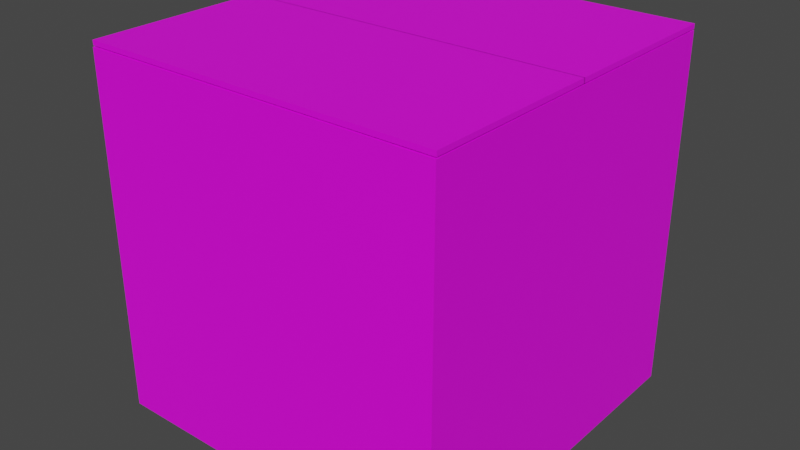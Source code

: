# Source: Carton.blend  (saved by Blender 3.5.10; exported with 4.5.12 LTS)
import bpy
from mathutils import Matrix  # noqa: F401  (used for matrix-valued properties, if any)

bpy.ops.wm.read_factory_settings(use_empty=True)
scene = bpy.context.scene
scene.name = 'Scene'

# ---- collections
col_collection = bpy.data.collections.new('Collection'); scene.collection.children.link(col_collection)

# ---- images (referenced by path relative to the original .blend; pixels are not part of the script)
import os
ASSET_DIR = os.environ.get("B2B_ASSET_DIR", "")  # directory of the original .blend (textures are referenced by path, not embedded)
HERE = os.path.dirname(os.path.abspath(__file__))  # packed textures are extracted next to this script under _unpacked/

def load_image(name, relpath, width, height, colorspace="sRGB"):
    """Load a texture the original file referenced (path relative to the .blend, or extracted next to this script)."""
    p = next((c for c in (os.path.join(HERE, relpath), os.path.join(ASSET_DIR, relpath)) if relpath and os.path.exists(c)), "")
    if p:
        img = bpy.data.images.load(p, check_existing=True)
        img.name = name
    else:  # same state as the original file: an image datablock whose file is absent (Cycles renders it pink)
        img = bpy.data.images.new(name, width, height)
        img.source = "FILE"
        img.filepath = "//" + (relpath or name)
    img.colorspace_settings.name = colorspace
    return img
img_carton_png = load_image('Carton.png', 'Carton.png', 1024, 1024, 'sRGB')

# ---- materials (node trees are filled in below, after node groups)
mat_material = bpy.data.materials.new('Material')
mat_material.alpha_threshold = 0.0
mat_material.use_transparent_shadow = False
mat_material.roughness = 0.5
mat_material.line_color = (0.0, 0.0, 0.0, 1.0)

# ---- material node trees
mat_material.use_nodes = True; mat_material.node_tree.nodes.clear()
_N = mat_material.node_tree.nodes; _L = mat_material.node_tree.links
n0 = _N.new('ShaderNodeOutputMaterial'); n0.name = 'Material Output'; n0.location = (300, 300)
n1 = _N.new('ShaderNodeBsdfPrincipled'); n1.name = 'Principled BSDF'; n1.location = (10, 300)
n1.distribution = 'GGX'
n1.subsurface_method = 'RANDOM_WALK_SKIN'
n1.inputs[3].default_value = 1.45
n1.inputs[27].default_value = (0.0, 0.0, 0.0, 1.0)
n1.inputs[28].default_value = 1.0
n2 = _N.new('ShaderNodeTexImage'); n2.name = 'Image Texture'; n2.location = (-280, 280)
n2.image = img_carton_png
_L.new(n1.outputs[0], n0.inputs[0])
_L.new(n2.outputs[0], n1.inputs[0])
n0.is_active_output = True

# ---- world
world_world = bpy.data.worlds.new('World'); scene.world = world_world
world_world.use_nodes = True; world_world.node_tree.nodes.clear()
_N = world_world.node_tree.nodes; _L = world_world.node_tree.links
n0 = _N.new('ShaderNodeOutputWorld'); n0.name = 'World Output'; n0.location = (300, 300)
n1 = _N.new('ShaderNodeBackground'); n1.name = 'Background'; n1.location = (10, 300)
n1.inputs[0].default_value = (0.05088, 0.05088, 0.05088, 1.0)
_L.new(n1.outputs[0], n0.inputs[0])
n0.is_active_output = True
world_world.color = (0.05088, 0.05088, 0.05088)
world_world.use_sun_shadow = False
world_world.sun_shadow_jitter_overblur = 0.0

# ---- meshes
me_plane = bpy.data.meshes.new('Plane')
me_plane.from_pydata([(-1.001, 1.0, 2.008), (0.9995, 1.0, 2.008), (-1.001, 0.0, 2.008), (0.9995, 0.0, 2.008), (0.9995, 0.0, 2.034), (0.9995, 1.0, 2.034), (-1.001, 1.0, 2.034), (-1.001, 0.0, 2.034)], [], [(2, 0, 1, 3), (7, 4, 5, 6), (0, 2, 7, 6), (3, 1, 5, 4), (2, 3, 4, 7), (1, 0, 6, 5)])
_uv = me_plane.uv_layers.new(name='UVMap')
_uv.uv.foreach_set('vector', [0.4843, 0.03716, 0.2644, 0.03722, 0.2646, 0.4769, 0.4844, 0.4769, 0.4843, 0.03716, 0.4844, 0.4769, 0.2646, 0.4769, 0.2644, 0.03722, 0.2644, 0.03722, 0.4843, 0.03716, 0.4843, 0.03716, 0.2644, 0.03722, 0.4844, 0.4769, 0.2646, 0.4769, 0.2646, 0.4769, 0.4844, 0.4769, 0.4843, 0.03716, 0.4844, 0.4769, 0.4844, 0.4769, 0.4843, 0.03716, 0.2646, 0.4769, 0.2644, 0.03722, 0.2644, 0.03722, 0.2646, 0.4769])
me_plane.materials.append(mat_material)
me_plane.update()
me_plane_001 = bpy.data.meshes.new('Plane.001')
me_plane_001.from_pydata([(-1.001, 0.003975, 2.008), (0.9995, 0.003975, 2.008), (-1.001, -0.996, 2.008), (0.9995, -0.996, 2.008), (0.9995, -0.996, 2.034), (0.9995, 0.003975, 2.034), (-1.001, 0.003975, 2.034), (-1.001, -0.996, 2.034)], [], [(2, 0, 1, 3), (7, 4, 5, 6), (2, 3, 4, 7), (1, 0, 6, 5), (0, 2, 7, 6), (3, 1, 5, 4)])
_uv = me_plane_001.uv_layers.new(name='UVMap')
_uv.uv.foreach_set('vector', [0.7261, 0.03561, 0.5063, 0.03567, 0.5064, 0.4754, 0.7263, 0.4753, 0.7261, 0.03561, 0.7263, 0.4753, 0.5064, 0.4754, 0.5063, 0.03567, 0.7261, 0.03561, 0.7263, 0.4753, 0.7263, 0.4753, 0.7261, 0.03561, 0.5064, 0.4754, 0.5063, 0.03567, 0.5063, 0.03567, 0.5064, 0.4754, 0.5063, 0.03567, 0.7261, 0.03561, 0.7261, 0.03561, 0.5063, 0.03567, 0.7263, 0.4753, 0.5064, 0.4754, 0.5064, 0.4754, 0.7263, 0.4753])
me_plane_001.materials.append(mat_material)
me_plane_001.update()
me_cube_002 = bpy.data.meshes.new('Cube.002')
me_cube_002.from_pydata([(-1.0, -1.0, 0.0008553), (-0.9643, -0.9643, 2.001), (-1.0, 1.0, 0.0008553), (-0.9643, 0.9643, 2.001), (1.0, -1.0, 0.0008553), (0.9643, -0.9643, 2.001), (1.0, 1.0, 0.0008553), (0.9643, 0.9643, 2.001), (-1.0, -1.0, 2.001), (-1.0, 1.0, 2.001), (1.0, 1.0, 2.001), (1.0, -1.0, 2.001), (-0.9643, -0.9643, 0.02968), (-0.9643, 0.9643, 0.02968), (0.9643, 0.9643, 0.02968), (0.9643, -0.9643, 0.02968)], [], [(0, 8, 9, 2), (2, 9, 10, 6), (6, 10, 11, 4), (4, 11, 8, 0), (2, 6, 4, 0), (1, 5, 15, 12), (1, 3, 9, 8), (3, 7, 10, 9), (7, 5, 11, 10), (5, 1, 8, 11), (14, 13, 12, 15), (7, 3, 13, 14), (5, 7, 14, 15), (3, 1, 12, 13)])
_uv = me_cube_002.uv_layers.new(name='UVMap')
_uv.uv.foreach_set('vector', [0.5119, 0.7736, 0.2545, 0.7736, 0.2545, 0.5161, 0.5119, 0.5161, 0.7392, 0.00134, 0.9966, -0.0008245, 0.9988, 0.2566, 0.7414, 0.2588, 1.0, 0.2583, 1.0, 0.5157, 0.7427, 0.5155, 0.7429, 0.2581, 0.2545, 0.2577, 0.2545, 0.000253, 0.5119, 0.000253, 0.5119, 0.2577, 0.4783, 0.5156, 0.4783, 0.2582, 0.7358, 0.2582, 0.7358, 0.5156, 0.7607, 0.7699, 0.5124, 0.7699, 0.5124, 0.5161, 0.7607, 0.5161, 0.254, 0.5019, 0.254, 0.7501, 0.2494, 0.7547, 0.2494, 0.4973, 0.7658, 0.5207, 0.7658, 0.769, 0.7612, 0.7736, 0.7612, 0.5161, 0.5177, 0.2531, 0.5177, 0.004843, 0.5223, 0.000253, 0.5223, 0.2577, 0.7663, 0.769, 0.7663, 0.5207, 0.7709, 0.5161, 0.7709, 0.7736, 0.2485, 0.7515, 0.2485, 0.9997, 0.000253, 0.9997, 0.000253, 0.7515, 0.000253, 0.2485, 0.000253, 0.000253, 0.254, 0.000253, 0.254, 0.2485, 0.000253, 0.4968, 0.000253, 0.2485, 0.254, 0.2485, 0.254, 0.4968, 0.2485, 0.751, 0.000253, 0.751, 0.000253, 0.4973, 0.2485, 0.4973])
me_cube_002.materials.append(mat_material)
me_cube_002.update()

# ---- objects
ob_plane = bpy.data.objects.new('Plane', me_plane)
ob_plane_001 = bpy.data.objects.new('Plane.001', me_plane_001)
ob_cube_001 = bpy.data.objects.new('Cube.001', me_cube_002)

# ---- transforms, parenting, visibility, modifiers, constraints
ob_plane.location = (0.0, 0.0, 0.0)
ob_plane_001.location = (0.0, 0.0, 0.0)
ob_cube_001.location = (0.0, 0.0, 0.0)

# ---- collection membership
col_collection.objects.link(ob_plane)
col_collection.objects.link(ob_plane_001)
col_collection.objects.link(ob_cube_001)

# ---- scene / render settings (as saved in the file)
scene.frame_start = 1; scene.frame_end = 250; scene.frame_set(1)
scene.render.engine = 'BLENDER_EEVEE_NEXT'
scene.cycles.sampling_pattern = 'TABULATED_SOBOL'
scene.view_settings.view_transform = 'Filmic'
bpy.context.view_layer.update()

# ---- added for rendering (the .blend has no active camera and no usable light): camera, sun
cam_auto = bpy.data.cameras.new('AutoCamera')
cam_auto.lens = 50.0
cam_auto.sensor_width = 36.0
cam_auto.clip_end = 1000.0
ob_auto_camera = bpy.data.objects.new('AutoCamera', cam_auto)
scene.collection.objects.link(ob_auto_camera)
ob_auto_camera.location = (3.22313, -3.86808, 3.59636)
ob_auto_camera.rotation_euler = (1.09748, -7.21219e-08, 0.694738)
scene.camera = ob_auto_camera
light_auto_sun = bpy.data.lights.new('AutoSun', 'SUN')
light_auto_sun.energy = 3.0
light_auto_sun.angle = 0.0523599
ob_auto_sun = bpy.data.objects.new('AutoSun', light_auto_sun)
scene.collection.objects.link(ob_auto_sun)
ob_auto_sun.rotation_euler = (0.872665, 0.174533, 0.523599)
bpy.context.view_layer.update()

